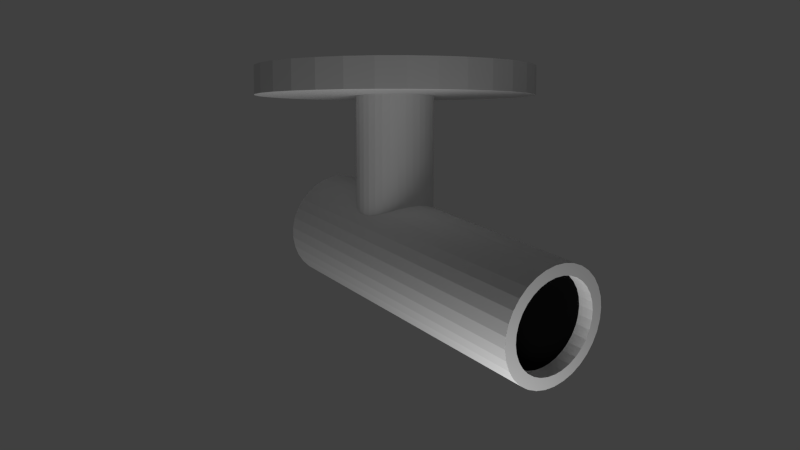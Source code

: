 # Source: securityCamera.blend  (saved by Blender 2.64.0; exported with 4.5.12 LTS)
import bpy
from mathutils import Matrix  # noqa: F401  (used for matrix-valued properties, if any)

bpy.ops.wm.read_factory_settings(use_empty=True)
scene = bpy.context.scene
scene.name = 'Scene'

# ---- collections
col_collection_1 = bpy.data.collections.new('Collection 1'); scene.collection.children.link(col_collection_1)

# ---- materials (node trees are filled in below, after node groups)
mat_securitycam = bpy.data.materials.new('SecurityCam')
mat_securitycam.alpha_threshold = 0.0
mat_securitycam.use_transparent_shadow = False
mat_securitycam.roughness = 0.5
mat_securitycam.line_color = (0.0, 0.0, 0.0, 1.0)
mat_securitycamlens = bpy.data.materials.new('SecurityCamLens')
mat_securitycamlens.alpha_threshold = 0.0
mat_securitycamlens.use_transparent_shadow = False
mat_securitycamlens.diffuse_color = (0.005604, 0.005604, 0.005604, 1.0)
mat_securitycamlens.roughness = 0.5
mat_securitycamlens.line_color = (0.0, 0.0, 0.0, 1.0)
mat_secuirtycampole = bpy.data.materials.new('SecuirtyCamPole')
mat_secuirtycampole.alpha_threshold = 0.0
mat_secuirtycampole.use_transparent_shadow = False
mat_secuirtycampole.roughness = 0.5
mat_secuirtycampole.line_color = (0.0, 0.0, 0.0, 1.0)
mat_securitycambase = bpy.data.materials.new('SecurityCamBase')
mat_securitycambase.alpha_threshold = 0.0
mat_securitycambase.use_transparent_shadow = False
mat_securitycambase.roughness = 0.5
mat_securitycambase.line_color = (0.0, 0.0, 0.0, 1.0)

# ---- material node trees

# ---- world
world_world = bpy.data.worlds.new('World'); scene.world = world_world
world_world.color = (0.05088, 0.05088, 0.05088)
world_world.use_sun_shadow = False
world_world.sun_shadow_jitter_overblur = 0.0
world_world.cycles.sampling_method = 'MANUAL'
world_world.cycles.sample_map_resolution = 256

# ---- cameras
cam_camera = bpy.data.cameras.new('Camera')
cam_camera.clip_end = 100.0
cam_camera.lens = 35.0
cam_camera.sensor_width = 32.0
cam_camera.sensor_height = 18.0
cam_camera.ortho_scale = 7.314
cam_camera.dof.focus_distance = 0.0
cam_camera.dof.aperture_fstop = 128.0

# ---- lights
light_lamp = bpy.data.lights.new('Lamp', 'POINT')
light_lamp.transmission_factor = 0.0
light_lamp.cutoff_distance = 30.0
light_lamp.energy = 100.0
light_lamp.shadow_buffer_clip_start = 1.001
light_lamp.shadow_soft_size = 1.0
light_lamp.shadow_maximum_resolution = 0.006
light_lamp.use_absolute_resolution = True
light_lamp.cycles.use_multiple_importance_sampling = False

# ---- meshes
me_cylinder_002 = bpy.data.meshes.new('Cylinder.002')
me_cylinder_002.from_pydata([(0.1185, 0.9, 1.252), (0.1185, 0.9, 1.132), (0.2941, 0.8827, 1.252), (0.2941, 0.8827, 1.132), (0.4629, 0.8315, 1.252), (0.4629, 0.8315, 1.132), (0.6185, 0.7483, 1.252), (0.6185, 0.7483, 1.132), (0.7549, 0.6364, 1.252), (0.7549, 0.6364, 1.132), (0.8669, 0.5, 1.252), (0.8669, 0.5, 1.132), (0.95, 0.3444, 1.252), (0.95, 0.3444, 1.132), (1.001, 0.1756, 1.252), (1.001, 0.1756, 1.132), (1.019, -3.824e-07, 1.252), (1.019, -3.952e-07, 1.132), (1.001, -0.1756, 1.252), (1.001, -0.1756, 1.132), (0.95, -0.3444, 1.252), (0.95, -0.3444, 1.132), (0.8669, -0.5, 1.252), (0.8669, -0.5, 1.132), (0.7549, -0.6364, 1.252), (0.7549, -0.6364, 1.132), (0.6185, -0.7483, 1.252), (0.6185, -0.7483, 1.132), (0.4629, -0.8315, 1.252), (0.4629, -0.8315, 1.132), (0.2941, -0.8827, 1.252), (0.2941, -0.8827, 1.132), (0.1185, -0.9, 1.252), (0.1185, -0.9, 1.132), (-0.05705, -0.8827, 1.252), (-0.05705, -0.8827, 1.132), (-0.2259, -0.8315, 1.252), (-0.2259, -0.8315, 1.132), (-0.3815, -0.7483, 1.252), (-0.3815, -0.7483, 1.132), (-0.5179, -0.6364, 1.252), (-0.5179, -0.6364, 1.132), (-0.6298, -0.5, 1.252), (-0.6298, -0.5, 1.132), (-0.713, -0.3444, 1.252), (-0.713, -0.3444, 1.132), (-0.7642, -0.1756, 1.252), (-0.7642, -0.1756, 1.132), (-0.7815, 4.472e-07, 1.252), (-0.7815, 4.343e-07, 1.132), (-0.7642, 0.1756, 1.252), (-0.7642, 0.1756, 1.132), (-0.713, 0.3444, 1.252), (-0.713, 0.3444, 1.132), (-0.6298, 0.5, 1.252), (-0.6298, 0.5, 1.132), (-0.5179, 0.6364, 1.252), (-0.5179, 0.6364, 1.132), (-0.3815, 0.7483, 1.252), (-0.3815, 0.7483, 1.132), (-0.2259, 0.8315, 1.252), (-0.2259, 0.8315, 1.132), (-0.05705, 0.8827, 1.252), (-0.05705, 0.8827, 1.132), (0.07255, 1.0, -0.6573), (0.07255, 1.0, 1.343), (0.2676, 0.9808, -0.6573), (0.2676, 0.9808, 1.343), (0.4552, 0.9239, -0.6573), (0.4552, 0.9239, 1.343), (0.6281, 0.8315, -0.6573), (0.6281, 0.8315, 1.343), (0.7797, 0.7071, -0.6573), (0.7797, 0.7071, 1.343), (0.904, 0.5556, -0.6573), (0.904, 0.5556, 1.343), (0.9964, 0.3827, -0.6573), (0.9964, 0.3827, 1.343), (1.053, 0.1951, -0.6573), (1.053, 0.1951, 1.343), (1.073, -5.19e-08, -0.6573), (1.073, -5.19e-08, 1.343), (1.053, -0.1951, -0.6573), (1.053, -0.1951, 1.343), (0.9964, -0.3827, -0.6573), (0.9964, -0.3827, 1.343), (0.904, -0.5556, -0.6573), (0.904, -0.5556, 1.343), (0.7797, -0.7071, -0.6573), (0.7797, -0.7071, 1.343), (0.6281, -0.8315, -0.6573), (0.6281, -0.8315, 1.343), (0.4552, -0.9239, -0.6573), (0.4552, -0.9239, 1.343), (0.2676, -0.9808, -0.6573), (0.2676, -0.9808, 1.343), (0.07255, -1.0, -0.6573), (0.07255, -1.0, 1.343), (-0.1225, -0.9808, -0.6573), (-0.1225, -0.9808, 1.343), (-0.3101, -0.9239, -0.6573), (-0.3101, -0.9239, 1.343), (-0.483, -0.8315, -0.6573), (-0.483, -0.8315, 1.343), (-0.6346, -0.7071, -0.6573), (-0.6346, -0.7071, 1.343), (-0.7589, -0.5556, -0.6573), (-0.7589, -0.5556, 1.343), (-0.8513, -0.3827, -0.6573), (-0.8513, -0.3827, 1.343), (-0.9082, -0.1951, -0.6573), (-0.9082, -0.1951, 1.343), (-0.9274, 8.382e-07, -0.6573), (-0.9274, 8.382e-07, 1.343), (-0.9082, 0.1951, -0.6573), (-0.9082, 0.1951, 1.343), (-0.8513, 0.3827, -0.6573), (-0.8513, 0.3827, 1.343), (-0.7589, 0.5556, -0.6573), (-0.7589, 0.5556, 1.343), (-0.6346, 0.7071, -0.6573), (-0.6346, 0.7071, 1.343), (-0.483, 0.8315, -0.6573), (-0.483, 0.8315, 1.343), (-0.3101, 0.9239, -0.6573), (-0.3101, 0.9239, 1.343), (-0.1225, 0.9808, -0.6573), (-0.1225, 0.9808, 1.343), (0.07255, 1.0, 1.343), (0.2676, 0.9808, 1.343), (0.4552, 0.9239, 1.343), (0.6281, 0.8315, 1.343), (0.7797, 0.7071, 1.343), (0.904, 0.5556, 1.343), (0.9964, 0.3827, 1.343), (1.053, 0.1951, 1.343), (1.073, -5.19e-08, 1.343), (1.053, -0.1951, 1.343), (0.9964, -0.3827, 1.343), (0.904, -0.5556, 1.343), (0.7797, -0.7071, 1.343), (0.6281, -0.8315, 1.343), (0.4552, -0.9239, 1.343), (0.2676, -0.9808, 1.343), (0.07255, -1.0, 1.343), (-0.1225, -0.9808, 1.343), (-0.3101, -0.9239, 1.343), (-0.483, -0.8315, 1.343), (-0.6346, -0.7071, 1.343), (-0.7589, -0.5556, 1.343), (-0.8513, -0.3827, 1.343), (-0.9082, -0.1951, 1.343), (-0.9274, 8.382e-07, 1.343), (-0.9082, 0.1951, 1.343), (-0.8513, 0.3827, 1.343), (-0.7589, 0.5556, 1.343), (-0.6346, 0.7071, 1.343), (-0.3101, 0.9239, 1.343), (-0.1225, 0.9808, 1.343), (-0.4995, 0.5753, 1.343), (-0.3783, 0.6748, 1.343), (-0.24, 0.7487, 1.343), (0.06614, 0.8096, 1.343), (0.2222, 0.7942, 1.343), (0.3723, 0.7487, 1.343), (0.5106, 0.6748, 1.343), (0.6318, 0.5753, 1.343), (0.7313, 0.4541, 1.343), (0.8052, 0.3157, 1.343), (0.8508, 0.1657, 1.343), (0.8661, 0.009594, 1.343), (0.8508, -0.1465, 1.343), (0.8052, -0.2966, 1.343), (0.7313, -0.4349, 1.343), (0.6318, -0.5561, 1.343), (0.5106, -0.6556, 1.343), (0.3723, -0.7295, 1.343), (0.2222, -0.775, 1.343), (0.06614, -0.7904, 1.343), (-0.08993, -0.775, 1.343), (-0.24, -0.7295, 1.343), (-0.3783, -0.6556, 1.343), (-0.4995, -0.5561, 1.343), (-0.599, -0.4349, 1.343), (-0.673, -0.2966, 1.343), (-0.7185, -0.1465, 1.343), (-0.7339, 0.009595, 1.343), (-0.7185, 0.1657, 1.343), (-0.673, 0.3157, 1.343), (-0.599, 0.4541, 1.343), (-0.4995, 0.5753, 1.343), (-0.24, 0.7487, 1.343), (-0.08993, 0.7942, 1.343), (-0.4995, 0.5753, 1.343), (-0.3783, 0.6748, 1.343), (-0.24, 0.7487, 1.343), (0.06614, 0.8096, 1.343), (0.2222, 0.7942, 1.343), (0.3723, 0.7487, 1.343), (0.5106, 0.6748, 1.343), (0.6318, 0.5753, 1.343), (0.7313, 0.4541, 1.343), (0.8052, 0.3157, 1.343), (0.8508, 0.1657, 1.343), (0.8661, 0.009594, 1.343), (0.8508, -0.1465, 1.343), (0.8052, -0.2966, 1.343), (0.7313, -0.4349, 1.343), (0.6318, -0.5561, 1.343), (0.5106, -0.6556, 1.343), (0.3723, -0.7295, 1.343), (0.2222, -0.775, 1.343), (0.06614, -0.7904, 1.343), (-0.08993, -0.775, 1.343), (-0.24, -0.7295, 1.343), (-0.3783, -0.6556, 1.343), (-0.4995, -0.5561, 1.343), (-0.599, -0.4349, 1.343), (-0.673, -0.2966, 1.343), (-0.7185, -0.1465, 1.343), (-0.7339, 0.009595, 1.343), (-0.7185, 0.1657, 1.343), (-0.673, 0.3157, 1.343), (-0.599, 0.4541, 1.343), (-0.4995, 0.5753, 1.343), (-0.24, 0.7487, 1.343), (-0.08993, 0.7942, 1.343), (-0.4923, 0.5158, -0.5907), (-0.3711, 0.6153, -0.5907), (-0.2328, 0.6892, -0.5907), (0.07337, 0.7501, -0.5907), (0.2294, 0.7347, -0.5907), (0.3795, 0.6892, -0.5907), (0.5178, 0.6153, -0.5907), (0.6391, 0.5158, -0.5907), (0.7385, 0.3946, -0.5907), (0.8125, 0.2563, -0.5907), (0.858, 0.1062, -0.5907), (0.8734, -0.04988, -0.5907), (0.858, -0.206, -0.5907), (0.8125, -0.356, -0.5907), (0.7385, -0.4943, -0.5907), (0.6391, -0.6156, -0.5907), (0.5178, -0.7151, -0.5907), (0.3795, -0.789, -0.5907), (0.2294, -0.8345, -0.5907), (0.07337, -0.8499, -0.5907), (-0.08271, -0.8345, -0.5907), (-0.2328, -0.789, -0.5907), (-0.3711, -0.7151, -0.5907), (-0.4923, -0.6156, -0.5907), (-0.5918, -0.4943, -0.5907), (-0.6657, -0.356, -0.5907), (-0.7113, -0.206, -0.5907), (-0.7266, -0.04988, -0.5907), (-0.7113, 0.1062, -0.5907), (-0.6657, 0.2563, -0.5907), (-0.5918, 0.3946, -0.5907), (-0.4923, 0.5158, -0.5907), (-0.2328, 0.6892, -0.5907), (-0.08271, 0.7347, -0.5907)], [], [(0, 1, 3, 2), (2, 3, 5, 4), (4, 5, 7, 6), (6, 7, 9, 8), (8, 9, 11, 10), (10, 11, 13, 12), (12, 13, 15, 14), (14, 15, 17, 16), (16, 17, 19, 18), (18, 19, 21, 20), (20, 21, 23, 22), (22, 23, 25, 24), (24, 25, 27, 26), (26, 27, 29, 28), (28, 29, 31, 30), (30, 31, 33, 32), (32, 33, 35, 34), (34, 35, 37, 36), (36, 37, 39, 38), (38, 39, 41, 40), (40, 41, 43, 42), (42, 43, 45, 44), (44, 45, 47, 46), (46, 47, 49, 48), (48, 49, 51, 50), (50, 51, 53, 52), (52, 53, 55, 54), (54, 55, 57, 56), (56, 57, 59, 58), (58, 59, 61, 60), (3, 1, 63, 61, 59, 57, 55, 53, 51, 49, 47, 45, 43, 41, 39, 37, 35, 33, 31, 29, 27, 25, 23, 21, 19, 17, 15, 13, 11, 9, 7, 5), (62, 63, 1, 0), (60, 61, 63, 62), (0, 2, 4, 6, 8, 10, 12, 14, 16, 18, 20, 22, 24, 26, 28, 30, 32, 34, 36, 38, 40, 42, 44, 46, 48, 50, 52, 54, 56, 58, 60, 62), (64, 65, 67, 66), (66, 67, 69, 68), (68, 69, 71, 70), (70, 71, 73, 72), (72, 73, 75, 74), (74, 75, 77, 76), (76, 77, 79, 78), (78, 79, 81, 80), (80, 81, 83, 82), (82, 83, 85, 84), (84, 85, 87, 86), (86, 87, 89, 88), (88, 89, 91, 90), (90, 91, 93, 92), (92, 93, 95, 94), (94, 95, 97, 96), (96, 97, 99, 98), (98, 99, 101, 100), (100, 101, 103, 102), (102, 103, 105, 104), (104, 105, 107, 106), (106, 107, 109, 108), (108, 109, 111, 110), (110, 111, 113, 112), (112, 113, 115, 114), (114, 115, 117, 116), (116, 117, 119, 118), (118, 119, 121, 120), (120, 121, 123, 122), (122, 123, 125, 124), (127, 125, 157, 158), (126, 127, 65, 64), (124, 125, 127, 126), (64, 66, 68, 70, 72, 74, 76, 78, 80, 82, 84, 86, 88, 90, 92, 94, 96, 98, 100, 102, 104, 106, 108, 110, 112, 114, 116, 118, 120, 122, 124, 126), (121, 119, 155, 156), (119, 117, 154, 155), (117, 115, 153, 154), (115, 113, 152, 153), (113, 111, 151, 152), (111, 109, 150, 151), (67, 65, 128, 129), (109, 107, 149, 150), (107, 105, 148, 149), (105, 103, 147, 148), (103, 101, 146, 147), (101, 99, 145, 146), (99, 97, 144, 145), (97, 95, 143, 144), (95, 93, 142, 143), (93, 91, 141, 142), (91, 89, 140, 141), (89, 87, 139, 140), (87, 85, 138, 139), (85, 83, 137, 138), (83, 81, 136, 137), (81, 79, 135, 136), (79, 77, 134, 135), (77, 75, 133, 134), (75, 73, 132, 133), (73, 71, 131, 132), (71, 69, 130, 131), (69, 67, 129, 130), (65, 127, 158, 128), (158, 157, 191, 192), (125, 123, 160, 161), (154, 153, 187, 188), (123, 121, 159, 160), (151, 150, 184, 185), (148, 147, 181, 182), (145, 144, 178, 179), (142, 141, 175, 176), (139, 138, 172, 173), (136, 135, 169, 170), (133, 132, 166, 167), (130, 129, 163, 164), (156, 155, 189, 190), (153, 152, 186, 187), (150, 149, 183, 184), (147, 146, 180, 181), (144, 143, 177, 178), (141, 140, 174, 175), (138, 137, 171, 172), (135, 134, 168, 169), (132, 131, 165, 166), (129, 128, 162, 163), (128, 158, 192, 162), (155, 154, 188, 189), (152, 151, 185, 186), (149, 148, 182, 183), (146, 145, 179, 180), (143, 142, 176, 177), (140, 139, 173, 174), (137, 136, 170, 171), (134, 133, 167, 168), (131, 130, 164, 165), (163, 162, 196, 197), (162, 192, 226, 196), (189, 188, 222, 223), (186, 185, 219, 220), (183, 182, 216, 217), (180, 179, 213, 214), (177, 176, 210, 211), (174, 173, 207, 208), (171, 170, 204, 205), (168, 167, 201, 202), (165, 164, 198, 199), (161, 160, 194, 195), (192, 191, 225, 226), (188, 187, 221, 222), (185, 184, 218, 219), (182, 181, 215, 216), (179, 178, 212, 213), (176, 175, 209, 210), (173, 172, 206, 207), (170, 169, 203, 204), (167, 166, 200, 201), (164, 163, 197, 198), (160, 159, 193, 194), (190, 189, 223, 224), (187, 186, 220, 221), (184, 183, 217, 218), (181, 180, 214, 215), (178, 177, 211, 212), (175, 174, 208, 209), (172, 171, 205, 206), (169, 168, 202, 203), (166, 165, 199, 200), (222, 221, 255, 256), (219, 218, 252, 253), (216, 215, 249, 250), (213, 212, 246, 247), (210, 209, 243, 244), (207, 206, 240, 241), (204, 203, 237, 238), (201, 200, 234, 235), (198, 197, 231, 232), (194, 193, 227, 228), (224, 223, 257, 258), (221, 220, 254, 255), (218, 217, 251, 252), (215, 214, 248, 249), (212, 211, 245, 246), (209, 208, 242, 243), (206, 205, 239, 240), (203, 202, 236, 237), (200, 199, 233, 234), (197, 196, 230, 231), (196, 226, 260, 230), (223, 222, 256, 257), (220, 219, 253, 254), (217, 216, 250, 251), (214, 213, 247, 248), (211, 210, 244, 245), (208, 207, 241, 242), (205, 204, 238, 239), (202, 201, 235, 236), (199, 198, 232, 233), (195, 194, 228, 229), (226, 225, 259, 260)])
me_cylinder_002.polygons.foreach_set('material_index', [1, 1, 1, 1, 1, 1, 1, 1, 1, 1, 1, 1, 1, 1, 1, 1, 1, 1, 1, 1, 1, 1, 1, 1, 1, 1, 1, 1, 1, 1, 1, 1, 1, 1, 0, 0, 0, 0, 0, 0, 0, 0, 0, 0, 0, 0, 0, 0, 0, 0, 0, 0, 0, 0, 0, 0, 0, 0, 0, 0, 0, 0, 0, 0, 0, 0, 0, 0, 0, 0, 0, 0, 0, 0, 0, 0, 0, 0, 0, 0, 0, 0, 0, 0, 0, 0, 0, 0, 0, 0, 0, 0, 0, 0, 0, 0, 0, 0, 0, 0, 0, 0, 0, 0, 0, 0, 0, 0, 0, 0, 0, 0, 0, 0, 0, 0, 0, 0, 0, 0, 0, 0, 0, 0, 0, 0, 0, 0, 0, 0, 0, 0, 0, 0, 0, 0, 0, 0, 0, 0, 0, 0, 0, 0, 0, 0, 0, 0, 0, 0, 0, 0, 0, 0, 0, 0, 0, 0, 0, 0, 0, 0, 0, 0, 0, 0, 0, 0, 0, 0, 0, 0, 0, 0, 0, 0, 0, 0, 0, 0, 0, 0, 0, 0, 0, 0, 0, 0, 0, 0, 0, 0, 0])
me_cylinder_002.materials.append(mat_securitycam)
me_cylinder_002.materials.append(mat_securitycamlens)
me_cylinder_002.use_remesh_preserve_volume = False
me_cylinder_002.use_remesh_preserve_attributes = False
me_cylinder_002.use_mirror_vertex_groups = False
me_cylinder_002.update()
me_cylinder_001 = bpy.data.meshes.new('Cylinder.001')
me_cylinder_001.from_pydata([(0.0, 1.0, -0.5536), (0.0, 1.0, 1.0), (0.1951, 0.9808, -0.5536), (0.1951, 0.9808, 1.0), (0.3827, 0.9239, -0.5536), (0.3827, 0.9239, 1.0), (0.5556, 0.8315, -0.5536), (0.5556, 0.8315, 1.0), (0.7071, 0.7071, -0.5536), (0.7071, 0.7071, 1.0), (0.8315, 0.5556, -0.5536), (0.8315, 0.5556, 1.0), (0.9239, 0.3827, -0.5536), (0.9239, 0.3827, 1.0), (0.9808, 0.1951, -0.5536), (0.9808, 0.1951, 1.0), (1.0, 7.55e-08, -0.5536), (1.0, 7.55e-08, 1.0), (0.9808, -0.1951, -0.5536), (0.9808, -0.1951, 1.0), (0.9239, -0.3827, -0.5536), (0.9239, -0.3827, 1.0), (0.8315, -0.5556, -0.5536), (0.8315, -0.5556, 1.0), (0.7071, -0.7071, -0.5536), (0.7071, -0.7071, 1.0), (0.5556, -0.8315, -0.5536), (0.5556, -0.8315, 1.0), (0.3827, -0.9239, -0.5536), (0.3827, -0.9239, 1.0), (0.1951, -0.9808, -0.5536), (0.1951, -0.9808, 1.0), (-3.258e-07, -1.0, -0.5536), (-3.258e-07, -1.0, 1.0), (-0.1951, -0.9808, -0.5536), (-0.1951, -0.9808, 1.0), (-0.3827, -0.9239, -0.5536), (-0.3827, -0.9239, 1.0), (-0.5556, -0.8315, -0.5536), (-0.5556, -0.8315, 1.0), (-0.7071, -0.7071, -0.5536), (-0.7071, -0.7071, 1.0), (-0.8315, -0.5556, -0.5536), (-0.8315, -0.5556, 1.0), (-0.9239, -0.3827, -0.5536), (-0.9239, -0.3827, 1.0), (-0.9808, -0.1951, -0.5536), (-0.9808, -0.1951, 1.0), (-1.0, 9.656e-07, -0.5536), (-1.0, 9.656e-07, 1.0), (-0.9808, 0.1951, -0.5536), (-0.9808, 0.1951, 1.0), (-0.9239, 0.3827, -0.5536), (-0.9239, 0.3827, 1.0), (-0.8315, 0.5556, -0.5536), (-0.8315, 0.5556, 1.0), (-0.7071, 0.7071, -0.5536), (-0.7071, 0.7071, 1.0), (-0.5556, 0.8315, -0.5536), (-0.5556, 0.8315, 1.0), (-0.3827, 0.9239, -0.5536), (-0.3827, 0.9239, 1.0), (-0.1951, 0.9808, -0.5536), (-0.1951, 0.9808, 1.0)], [], [(0, 1, 3, 2), (2, 3, 5, 4), (4, 5, 7, 6), (6, 7, 9, 8), (8, 9, 11, 10), (10, 11, 13, 12), (12, 13, 15, 14), (14, 15, 17, 16), (16, 17, 19, 18), (18, 19, 21, 20), (20, 21, 23, 22), (22, 23, 25, 24), (24, 25, 27, 26), (26, 27, 29, 28), (28, 29, 31, 30), (30, 31, 33, 32), (32, 33, 35, 34), (34, 35, 37, 36), (36, 37, 39, 38), (38, 39, 41, 40), (40, 41, 43, 42), (42, 43, 45, 44), (44, 45, 47, 46), (46, 47, 49, 48), (48, 49, 51, 50), (50, 51, 53, 52), (52, 53, 55, 54), (54, 55, 57, 56), (56, 57, 59, 58), (58, 59, 61, 60), (3, 1, 63, 61, 59, 57, 55, 53, 51, 49, 47, 45, 43, 41, 39, 37, 35, 33, 31, 29, 27, 25, 23, 21, 19, 17, 15, 13, 11, 9, 7, 5), (62, 63, 1, 0), (60, 61, 63, 62), (0, 2, 4, 6, 8, 10, 12, 14, 16, 18, 20, 22, 24, 26, 28, 30, 32, 34, 36, 38, 40, 42, 44, 46, 48, 50, 52, 54, 56, 58, 60, 62)])
me_cylinder_001.materials.append(mat_secuirtycampole)
me_cylinder_001.use_remesh_preserve_volume = False
me_cylinder_001.use_remesh_preserve_attributes = False
me_cylinder_001.use_mirror_vertex_groups = False
me_cylinder_001.update()
me_cylinder = bpy.data.meshes.new('Cylinder')
me_cylinder.from_pydata([(0.0, 1.0, -2.0), (0.0, 1.0, 0.0), (0.1951, 0.9808, -2.0), (0.1951, 0.9808, 0.0), (0.3827, 0.9239, -2.0), (0.3827, 0.9239, 0.0), (0.5556, 0.8315, -2.0), (0.5556, 0.8315, 0.0), (0.7071, 0.7071, -2.0), (0.7071, 0.7071, 0.0), (0.8315, 0.5556, -2.0), (0.8315, 0.5556, 0.0), (0.9239, 0.3827, -2.0), (0.9239, 0.3827, 0.0), (0.9808, 0.1951, -2.0), (0.9808, 0.1951, 0.0), (1.0, 7.55e-08, -2.0), (1.0, 7.55e-08, 0.0), (0.9808, -0.1951, -2.0), (0.9808, -0.1951, 0.0), (0.9239, -0.3827, -2.0), (0.9239, -0.3827, 0.0), (0.8315, -0.5556, -2.0), (0.8315, -0.5556, 0.0), (0.7071, -0.7071, -2.0), (0.7071, -0.7071, 0.0), (0.5556, -0.8315, -2.0), (0.5556, -0.8315, 0.0), (0.3827, -0.9239, -2.0), (0.3827, -0.9239, 0.0), (0.1951, -0.9808, -2.0), (0.1951, -0.9808, 0.0), (-3.258e-07, -1.0, -2.0), (-3.258e-07, -1.0, 0.0), (-0.1951, -0.9808, -2.0), (-0.1951, -0.9808, 0.0), (-0.3827, -0.9239, -2.0), (-0.3827, -0.9239, 0.0), (-0.5556, -0.8315, -2.0), (-0.5556, -0.8315, 0.0), (-0.7071, -0.7071, -2.0), (-0.7071, -0.7071, 0.0), (-0.8315, -0.5556, -2.0), (-0.8315, -0.5556, 0.0), (-0.9239, -0.3827, -2.0), (-0.9239, -0.3827, 0.0), (-0.9808, -0.1951, -2.0), (-0.9808, -0.1951, 0.0), (-1.0, 9.656e-07, -2.0), (-1.0, 9.656e-07, 0.0), (-0.9808, 0.1951, -2.0), (-0.9808, 0.1951, 0.0), (-0.9239, 0.3827, -2.0), (-0.9239, 0.3827, 0.0), (-0.8315, 0.5556, -2.0), (-0.8315, 0.5556, 0.0), (-0.7071, 0.7071, -2.0), (-0.7071, 0.7071, 0.0), (-0.5556, 0.8315, -2.0), (-0.5556, 0.8315, 0.0), (-0.3827, 0.9239, -2.0), (-0.3827, 0.9239, 0.0), (-0.1951, 0.9808, -2.0), (-0.1951, 0.9808, 0.0)], [], [(0, 1, 3, 2), (2, 3, 5, 4), (4, 5, 7, 6), (6, 7, 9, 8), (8, 9, 11, 10), (10, 11, 13, 12), (12, 13, 15, 14), (14, 15, 17, 16), (16, 17, 19, 18), (18, 19, 21, 20), (20, 21, 23, 22), (22, 23, 25, 24), (24, 25, 27, 26), (26, 27, 29, 28), (28, 29, 31, 30), (30, 31, 33, 32), (32, 33, 35, 34), (34, 35, 37, 36), (36, 37, 39, 38), (38, 39, 41, 40), (40, 41, 43, 42), (42, 43, 45, 44), (44, 45, 47, 46), (46, 47, 49, 48), (48, 49, 51, 50), (50, 51, 53, 52), (52, 53, 55, 54), (54, 55, 57, 56), (56, 57, 59, 58), (58, 59, 61, 60), (3, 1, 63, 61, 59, 57, 55, 53, 51, 49, 47, 45, 43, 41, 39, 37, 35, 33, 31, 29, 27, 25, 23, 21, 19, 17, 15, 13, 11, 9, 7, 5), (62, 63, 1, 0), (60, 61, 63, 62), (0, 2, 4, 6, 8, 10, 12, 14, 16, 18, 20, 22, 24, 26, 28, 30, 32, 34, 36, 38, 40, 42, 44, 46, 48, 50, 52, 54, 56, 58, 60, 62)])
me_cylinder.materials.append(mat_securitycambase)
me_cylinder.use_remesh_preserve_volume = False
me_cylinder.use_remesh_preserve_attributes = False
me_cylinder.use_mirror_vertex_groups = False
me_cylinder.update()

# ---- objects
ob_cylinder_002 = bpy.data.objects.new('Cylinder.002', me_cylinder_002)
ob_cylinder_001 = bpy.data.objects.new('Cylinder.001', me_cylinder_001)
ob_cylinder = bpy.data.objects.new('Cylinder', me_cylinder)
ob_lamp = bpy.data.objects.new('Lamp', light_lamp)
ob_camera = bpy.data.objects.new('Camera', cam_camera)

# ---- transforms, parenting, visibility, modifiers, constraints
ob_cylinder_002.location = (-2.98e-08, 2.102e-15, -1.3)
ob_cylinder_002.rotation_euler = (-1.418e-07, 1.745, -0.02322)
ob_cylinder_002.scale = (0.4, 0.4, 1.2)
ob_cylinder_002.lineart.crease_threshold = 0.0
ob_cylinder_001.location = (0.0, 0.0, -0.8)
ob_cylinder_001.scale = (0.28, 0.28, 0.672)
ob_cylinder_001.lineart.crease_threshold = 0.0
ob_cylinder.location = (0.0, 0.0, 0.0)
ob_cylinder.scale = (1.0, 1.0, 0.1)
ob_cylinder.lineart.crease_threshold = 0.0
ob_lamp.location = (2.0, -1.0, -3.0)
ob_lamp.rotation_euler = (0.6503, 0.05522, 1.866)
ob_lamp.lock_rotations_4d = False
ob_lamp.empty_display_type = 'ARROWS'
ob_lamp.color = (0.0, 0.0, 0.0, 0.0)
ob_lamp.lineart.crease_threshold = 0.0
ob_camera.location = (4.996, -3.896, -0.46)
ob_camera.rotation_euler = (1.465, -1.018e-05, 0.9028)
ob_camera.lock_rotations_4d = False
ob_camera.empty_display_type = 'ARROWS'
ob_camera.color = (0.0, 0.0, 0.0, 0.0)
ob_camera.display_type = 'WIRE'
ob_camera.lineart.crease_threshold = 0.0

# ---- collection membership
col_collection_1.objects.link(ob_cylinder_002)
col_collection_1.objects.link(ob_cylinder_001)
col_collection_1.objects.link(ob_cylinder)
col_collection_1.objects.link(ob_lamp)
col_collection_1.objects.link(ob_camera)

# ---- scene / render settings (as saved in the file)
scene.camera = ob_camera
scene.frame_start = 0; scene.frame_end = 240; scene.frame_set(12)
scene.render.engine = 'BLENDER_EEVEE_NEXT'
scene.render.image_settings.color_mode = 'RGB'
scene.render.image_settings.compression = 90
scene.render.resolution_percentage = 50
scene.render.dither_intensity = 0.0
scene.render.border_max_x = 0.0
scene.render.border_max_y = 0.0304
scene.render.bake_margin = 2
scene.render.bake_bias = 0.0
scene.cycles.use_denoising = False
scene.cycles.samples = 10
scene.cycles.sampling_pattern = 'TABULATED_SOBOL'
scene.cycles.light_sampling_threshold = 0.0
scene.cycles.use_adaptive_sampling = False
scene.cycles.use_light_tree = False
scene.cycles.blur_glossy = 0.0
scene.cycles.volume_bounces = 1
scene.cycles.pixel_filter_type = 'GAUSSIAN'
scene.cycles.sample_clamp_indirect = 0.0
scene.view_settings.view_transform = 'Standard'
bpy.context.view_layer.update()
